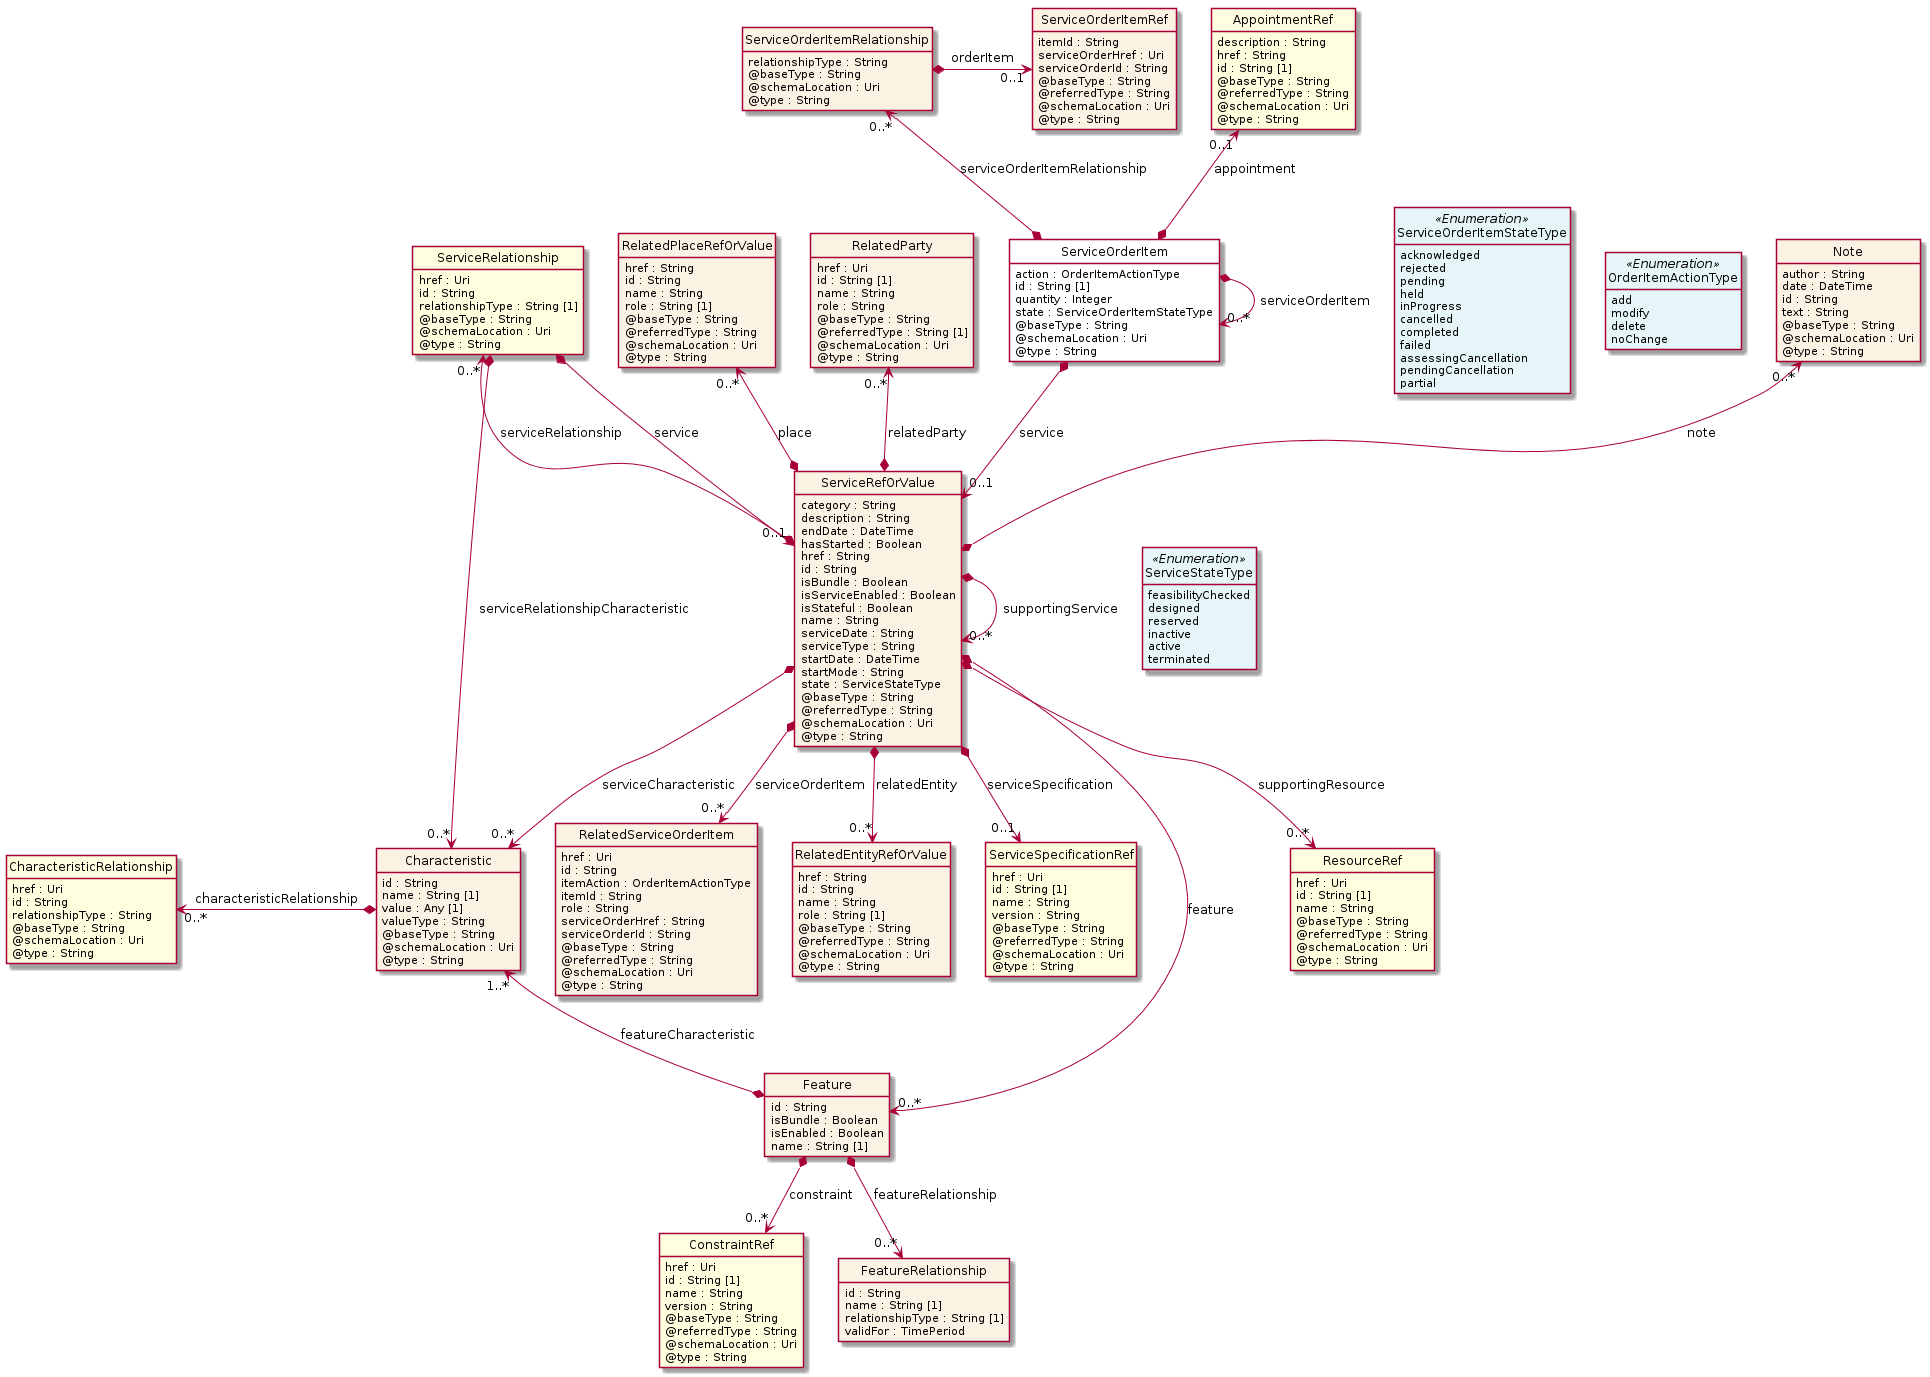

The diagram above was rendered by PlantUML. Its source (embedded in the PNG):
@startuml
hide circle
hide methods
hide stereotype
show <<Enumeration>> stereotype
skinparam class {
   BackgroundColor<<Enumeration>> #E6F5F7
   BackgroundColor<<Ref>> #FFFFE0
   BackgroundColor<<Pivot>> #FFFFFFF
   BackgroundColor<<SimpleType>> #E2F0DA
   BackgroundColor #FCF2E3
}

class ServiceOrderItem <<Pivot>> {
    action : OrderItemActionType
    id : String [1]
    quantity : Integer
    state : ServiceOrderItemStateType
    @baseType : String
    @schemaLocation : Uri
    @type : String
}

class ServiceOrderItemRelationship  {
    relationshipType : String
    @baseType : String
    @schemaLocation : Uri
    @type : String
}

class ServiceOrderItemRef  {
    itemId : String
    serviceOrderHref : Uri
    serviceOrderId : String
    @baseType : String
    @referredType : String
    @schemaLocation : Uri
    @type : String
}

class ServiceRefOrValue  {
    category : String
    description : String
    endDate : DateTime
    hasStarted : Boolean
    href : String
    id : String
    isBundle : Boolean
    isServiceEnabled : Boolean
    isStateful : Boolean
    name : String
    serviceDate : String
    serviceType : String
    startDate : DateTime
    startMode : String
    state : ServiceStateType
    @baseType : String
    @referredType : String
    @schemaLocation : Uri
    @type : String
}

class Note  {
    author : String
    date : DateTime
    id : String
    text : String
    @baseType : String
    @schemaLocation : Uri
    @type : String
}

class ResourceRef  <<Ref>> {
    href : Uri
    id : String [1]
    name : String
    @baseType : String
    @referredType : String
    @schemaLocation : Uri
    @type : String
}

class RelatedServiceOrderItem  {
    href : Uri
    id : String
    itemAction : OrderItemActionType
    itemId : String
    role : String
    serviceOrderHref : String
    serviceOrderId : String
    @baseType : String
    @referredType : String
    @schemaLocation : Uri
    @type : String
}

class OrderItemActionType <<Enumeration>> {
    add
    modify
    delete
    noChange
}

class ServiceRelationship  <<Ref>> {
    href : Uri
    id : String
    relationshipType : String [1]
    @baseType : String
    @schemaLocation : Uri
    @type : String
}

class Characteristic  {
    id : String
    name : String [1]
    value : Any [1]
    valueType : String
    @baseType : String
    @schemaLocation : Uri
    @type : String
}

class CharacteristicRelationship  <<Ref>> {
    href : Uri
    id : String
    relationshipType : String
    @baseType : String
    @schemaLocation : Uri
    @type : String
}

class Feature  {
    id : String
    isBundle : Boolean
    isEnabled : Boolean
    name : String [1]
}

class ConstraintRef  <<Ref>> {
    href : Uri
    id : String [1]
    name : String
    version : String
    @baseType : String
    @referredType : String
    @schemaLocation : Uri
    @type : String
}

class FeatureRelationship  {
    id : String
    name : String [1]
    relationshipType : String [1]
    validFor : TimePeriod
}

class RelatedPlaceRefOrValue  {
    href : String
    id : String
    name : String
    role : String [1]
    @baseType : String
    @referredType : String
    @schemaLocation : Uri
    @type : String
}

class ServiceStateType <<Enumeration>> {
    feasibilityChecked
    designed
    reserved
    inactive
    active
    terminated
}

class RelatedEntityRefOrValue  {
    href : String
    id : String
    name : String
    role : String [1]
    @baseType : String
    @referredType : String
    @schemaLocation : Uri
    @type : String
}

class ServiceSpecificationRef  <<Ref>> {
    href : Uri
    id : String [1]
    name : String
    version : String
    @baseType : String
    @referredType : String
    @schemaLocation : Uri
    @type : String
}

class RelatedParty  {
    href : Uri
    id : String [1]
    name : String
    role : String
    @baseType : String
    @referredType : String [1]
    @schemaLocation : Uri
    @type : String
}

class AppointmentRef  <<Ref>> {
    description : String
    href : String
    id : String [1]
    @baseType : String
    @referredType : String
    @schemaLocation : Uri
    @type : String
}

class ServiceOrderItemStateType <<Enumeration>> {
    acknowledged
    rejected
    pending
    held
    inProgress
    cancelled
    completed
    failed
    assessingCancellation
    pendingCancellation
    partial
}

ServiceOrderItem *-right-> "0..*" ServiceOrderItem : serviceOrderItem

ServiceOrderItem -right[hidden]-> ServiceOrderItemStateType

ServiceOrderItemStateType -right[hidden]-> OrderItemActionType

ServiceOrderItem *-->  "0..1" ServiceRefOrValue : service

ServiceRefOrValue *-right-> "0..*" ServiceRefOrValue : supportingService

ServiceRefOrValue -right[hidden]-> ServiceStateType

ServiceRelationship "0..*" <--* ServiceRefOrValue : serviceRelationship

ServiceRefOrValue *-->  "0..*" Characteristic : serviceCharacteristic

ServiceRefOrValue *-->  "0..*" Feature : feature

ServiceRelationship *-->  "0..*" Characteristic : serviceRelationshipCharacteristic

ServiceRelationship *-->  "0..1" ServiceRefOrValue : service

Characteristic "1..*" <--* Feature : featureCharacteristic

Note "0..*" <--* ServiceRefOrValue : note

RelatedPlaceRefOrValue "0..*" <--* ServiceRefOrValue : place

RelatedParty "0..*" <--* ServiceRefOrValue : relatedParty

ServiceRefOrValue *-->  "0..1" ServiceSpecificationRef : serviceSpecification

ServiceRefOrValue *-->  "0..*" RelatedServiceOrderItem : serviceOrderItem

ServiceRefOrValue *-->  "0..*" ResourceRef : supportingResource

ServiceRefOrValue *-->  "0..*" RelatedEntityRefOrValue : relatedEntity

ServiceOrderItemRelationship "0..*" <--* ServiceOrderItem : serviceOrderItemRelationship

AppointmentRef "0..1" <--* ServiceOrderItem : appointment

Feature *-->  "0..*" FeatureRelationship : featureRelationship

Feature *-->  "0..*" ConstraintRef : constraint

ServiceOrderItemRelationship *-right-> "0..1" ServiceOrderItemRef : orderItem

CharacteristicRelationship "0..*" <-left-* Characteristic : characteristicRelationship

@enduml